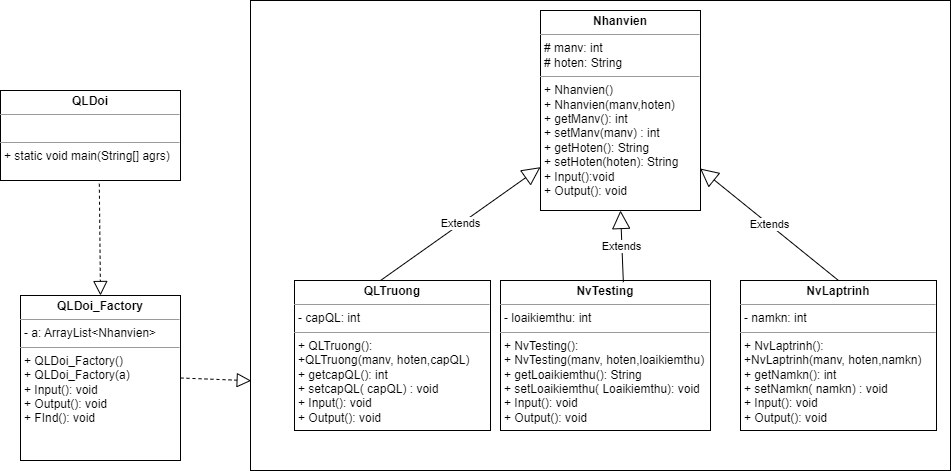

The diagram above was exported from draw.io. Its source (the exported page's mxGraphModel, read from the mxfile embedded in the PNG):
<mxGraphModel dx="1249" dy="550" grid="1" gridSize="10" guides="1" tooltips="1" connect="1" arrows="1" fold="1" page="1" pageScale="1" pageWidth="827" pageHeight="1169" math="0" shadow="0">
  <root>
    <mxCell id="WIyWlLk6GJQsqaUBKTNV-0" />
    <mxCell id="WIyWlLk6GJQsqaUBKTNV-1" parent="WIyWlLk6GJQsqaUBKTNV-0" />
    <mxCell id="RB4le4XAlsYQLQBdt5hW-1" value="" style="html=1;whiteSpace=wrap;" vertex="1" parent="WIyWlLk6GJQsqaUBKTNV-1">
      <mxGeometry x="290" y="150" width="700" height="470" as="geometry" />
    </mxCell>
    <mxCell id="RB4le4XAlsYQLQBdt5hW-0" value="&lt;p style=&quot;margin:0px;margin-top:4px;text-align:center;&quot;&gt;&lt;b&gt;Nhanvien&lt;/b&gt;&lt;/p&gt;&lt;hr size=&quot;1&quot;&gt;&lt;p style=&quot;margin:0px;margin-left:4px;&quot;&gt;# manv: int&amp;nbsp;&lt;/p&gt;&lt;p style=&quot;margin:0px;margin-left:4px;&quot;&gt;# hoten: String&amp;nbsp;&lt;/p&gt;&lt;hr size=&quot;1&quot;&gt;&lt;p style=&quot;margin:0px;margin-left:4px;&quot;&gt;+ Nhanvien()&lt;/p&gt;&lt;p style=&quot;margin:0px;margin-left:4px;&quot;&gt;+ Nhanvien(manv,hoten)&lt;/p&gt;&lt;p style=&quot;margin:0px;margin-left:4px;&quot;&gt;+ getManv(): int&amp;nbsp;&lt;/p&gt;&lt;p style=&quot;margin:0px;margin-left:4px;&quot;&gt;+ setManv(manv) : int&lt;/p&gt;&lt;p style=&quot;margin:0px;margin-left:4px;&quot;&gt;+ getHoten(): String&lt;/p&gt;&lt;p style=&quot;margin:0px;margin-left:4px;&quot;&gt;+ setHoten(hoten): String&lt;/p&gt;&lt;p style=&quot;margin:0px;margin-left:4px;&quot;&gt;+ Input():void&lt;/p&gt;&lt;p style=&quot;margin:0px;margin-left:4px;&quot;&gt;+ Output(): void&lt;/p&gt;" style="verticalAlign=top;align=left;overflow=fill;fontSize=12;fontFamily=Helvetica;html=1;whiteSpace=wrap;" vertex="1" parent="WIyWlLk6GJQsqaUBKTNV-1">
      <mxGeometry x="580" y="160" width="160" height="200" as="geometry" />
    </mxCell>
    <mxCell id="RB4le4XAlsYQLQBdt5hW-3" value="&lt;p style=&quot;margin:0px;margin-top:4px;text-align:center;&quot;&gt;&lt;b&gt;QLTruong&lt;/b&gt;&lt;/p&gt;&lt;hr size=&quot;1&quot;&gt;&lt;p style=&quot;margin:0px;margin-left:4px;&quot;&gt;- capQL: int&lt;/p&gt;&lt;hr size=&quot;1&quot;&gt;&lt;p style=&quot;margin:0px;margin-left:4px;&quot;&gt;+ QLTruong():&lt;/p&gt;&lt;p style=&quot;margin:0px;margin-left:4px;&quot;&gt;+QLTruong(manv, hoten,capQL)&lt;/p&gt;&lt;p style=&quot;margin:0px;margin-left:4px;&quot;&gt;+ getcapQL(): int&lt;/p&gt;&lt;p style=&quot;margin:0px;margin-left:4px;&quot;&gt;+ setcapQL( capQL) : void&lt;/p&gt;&lt;p style=&quot;margin:0px;margin-left:4px;&quot;&gt;+ Input(): void&lt;/p&gt;&lt;p style=&quot;margin:0px;margin-left:4px;&quot;&gt;+ Output(): void&lt;/p&gt;&lt;p style=&quot;margin:0px;margin-left:4px;&quot;&gt;&lt;br&gt;&lt;/p&gt;" style="verticalAlign=top;align=left;overflow=fill;fontSize=12;fontFamily=Helvetica;html=1;whiteSpace=wrap;" vertex="1" parent="WIyWlLk6GJQsqaUBKTNV-1">
      <mxGeometry x="334" y="430" width="196" height="150" as="geometry" />
    </mxCell>
    <mxCell id="RB4le4XAlsYQLQBdt5hW-4" value="&lt;p style=&quot;margin:0px;margin-top:4px;text-align:center;&quot;&gt;&lt;b&gt;NvTesting&lt;/b&gt;&lt;/p&gt;&lt;hr size=&quot;1&quot;&gt;&lt;p style=&quot;margin:0px;margin-left:4px;&quot;&gt;- loaikiemthu: int&lt;/p&gt;&lt;hr size=&quot;1&quot;&gt;&lt;p style=&quot;margin:0px;margin-left:4px;&quot;&gt;+ NvTesting():&lt;/p&gt;&lt;p style=&quot;margin:0px;margin-left:4px;&quot;&gt;+ NvTesting(manv, hoten,loaikiemthu)&lt;/p&gt;&lt;p style=&quot;margin:0px;margin-left:4px;&quot;&gt;+ getLoaikiemthu(): String&lt;/p&gt;&lt;p style=&quot;margin:0px;margin-left:4px;&quot;&gt;+ setLoaikiemthu( Loaikiemthu): void&lt;/p&gt;&lt;p style=&quot;margin:0px;margin-left:4px;&quot;&gt;+ Input(): void&lt;/p&gt;&lt;p style=&quot;margin:0px;margin-left:4px;&quot;&gt;+ Output(): void&lt;/p&gt;&lt;p style=&quot;margin:0px;margin-left:4px;&quot;&gt;&lt;br&gt;&lt;/p&gt;" style="verticalAlign=top;align=left;overflow=fill;fontSize=12;fontFamily=Helvetica;html=1;whiteSpace=wrap;" vertex="1" parent="WIyWlLk6GJQsqaUBKTNV-1">
      <mxGeometry x="540" y="430" width="210" height="150" as="geometry" />
    </mxCell>
    <mxCell id="RB4le4XAlsYQLQBdt5hW-5" value="&lt;p style=&quot;margin:0px;margin-top:4px;text-align:center;&quot;&gt;&lt;b&gt;NvLaptrinh&lt;/b&gt;&lt;/p&gt;&lt;hr size=&quot;1&quot;&gt;&lt;p style=&quot;margin:0px;margin-left:4px;&quot;&gt;- namkn: int&lt;/p&gt;&lt;hr size=&quot;1&quot;&gt;&lt;p style=&quot;margin:0px;margin-left:4px;&quot;&gt;+ NvLaptrinh():&lt;/p&gt;&lt;p style=&quot;margin:0px;margin-left:4px;&quot;&gt;+NvLaptrinh(manv, hoten,namkn)&lt;/p&gt;&lt;p style=&quot;margin:0px;margin-left:4px;&quot;&gt;+ getNamkn(): int&lt;/p&gt;&lt;p style=&quot;margin:0px;margin-left:4px;&quot;&gt;+ setNamkn( namkn) : void&lt;/p&gt;&lt;p style=&quot;margin:0px;margin-left:4px;&quot;&gt;+ Input(): void&lt;/p&gt;&lt;p style=&quot;margin:0px;margin-left:4px;&quot;&gt;+ Output(): void&lt;/p&gt;&lt;p style=&quot;margin:0px;margin-left:4px;&quot;&gt;&lt;br&gt;&lt;/p&gt;" style="verticalAlign=top;align=left;overflow=fill;fontSize=12;fontFamily=Helvetica;html=1;whiteSpace=wrap;" vertex="1" parent="WIyWlLk6GJQsqaUBKTNV-1">
      <mxGeometry x="780" y="430" width="196" height="150" as="geometry" />
    </mxCell>
    <mxCell id="RB4le4XAlsYQLQBdt5hW-6" value="&lt;p style=&quot;margin:0px;margin-top:4px;text-align:center;&quot;&gt;&lt;b&gt;QLDoi&lt;/b&gt;&lt;/p&gt;&lt;hr size=&quot;1&quot;&gt;&lt;p style=&quot;margin:0px;margin-left:4px;&quot;&gt;&lt;br&gt;&lt;/p&gt;&lt;hr size=&quot;1&quot;&gt;&lt;p style=&quot;margin:0px;margin-left:4px;&quot;&gt;+ static void main(String[] agrs)&lt;/p&gt;" style="verticalAlign=top;align=left;overflow=fill;fontSize=12;fontFamily=Helvetica;html=1;whiteSpace=wrap;" vertex="1" parent="WIyWlLk6GJQsqaUBKTNV-1">
      <mxGeometry x="40" y="240" width="180" height="90" as="geometry" />
    </mxCell>
    <mxCell id="RB4le4XAlsYQLQBdt5hW-7" value="&lt;p style=&quot;margin:0px;margin-top:4px;text-align:center;&quot;&gt;&lt;b&gt;QLDoi_Factory&lt;/b&gt;&lt;/p&gt;&lt;hr size=&quot;1&quot;&gt;&lt;p style=&quot;margin:0px;margin-left:4px;&quot;&gt;- a: ArrayList&amp;lt;Nhanvien&amp;gt;&lt;/p&gt;&lt;hr size=&quot;1&quot;&gt;&lt;p style=&quot;margin:0px;margin-left:4px;&quot;&gt;+ QLDoi_Factory()&lt;/p&gt;&lt;p style=&quot;margin:0px;margin-left:4px;&quot;&gt;+ QLDoi_Factory(a)&lt;/p&gt;&lt;p style=&quot;margin:0px;margin-left:4px;&quot;&gt;+ Input(): void&lt;/p&gt;&lt;p style=&quot;margin:0px;margin-left:4px;&quot;&gt;+ Output(): void&lt;/p&gt;&lt;p style=&quot;margin:0px;margin-left:4px;&quot;&gt;+ FInd(): void&lt;/p&gt;" style="verticalAlign=top;align=left;overflow=fill;fontSize=12;fontFamily=Helvetica;html=1;whiteSpace=wrap;" vertex="1" parent="WIyWlLk6GJQsqaUBKTNV-1">
      <mxGeometry x="60" y="445" width="160" height="165" as="geometry" />
    </mxCell>
    <mxCell id="RB4le4XAlsYQLQBdt5hW-11" value="Extends" style="endArrow=block;endSize=16;endFill=0;html=1;rounded=0;exitX=0.439;exitY=0;exitDx=0;exitDy=0;exitPerimeter=0;" edge="1" parent="WIyWlLk6GJQsqaUBKTNV-1" source="RB4le4XAlsYQLQBdt5hW-3" target="RB4le4XAlsYQLQBdt5hW-0">
      <mxGeometry width="160" relative="1" as="geometry">
        <mxPoint x="330" y="390" as="sourcePoint" />
        <mxPoint x="490" y="390" as="targetPoint" />
      </mxGeometry>
    </mxCell>
    <mxCell id="RB4le4XAlsYQLQBdt5hW-12" value="Extends" style="endArrow=block;endSize=16;endFill=0;html=1;rounded=0;exitX=0.585;exitY=0.011;exitDx=0;exitDy=0;exitPerimeter=0;entryX=0.5;entryY=1;entryDx=0;entryDy=0;" edge="1" parent="WIyWlLk6GJQsqaUBKTNV-1" source="RB4le4XAlsYQLQBdt5hW-4" target="RB4le4XAlsYQLQBdt5hW-0">
      <mxGeometry width="160" relative="1" as="geometry">
        <mxPoint x="430" y="440" as="sourcePoint" />
        <mxPoint x="590" y="327" as="targetPoint" />
      </mxGeometry>
    </mxCell>
    <mxCell id="RB4le4XAlsYQLQBdt5hW-13" value="Extends" style="endArrow=block;endSize=16;endFill=0;html=1;rounded=0;exitX=0.5;exitY=0;exitDx=0;exitDy=0;entryX=0.997;entryY=0.79;entryDx=0;entryDy=0;entryPerimeter=0;" edge="1" parent="WIyWlLk6GJQsqaUBKTNV-1" source="RB4le4XAlsYQLQBdt5hW-5" target="RB4le4XAlsYQLQBdt5hW-0">
      <mxGeometry width="160" relative="1" as="geometry">
        <mxPoint x="440" y="450" as="sourcePoint" />
        <mxPoint x="600" y="337" as="targetPoint" />
      </mxGeometry>
    </mxCell>
    <mxCell id="RB4le4XAlsYQLQBdt5hW-15" value="" style="endArrow=block;dashed=1;endFill=0;endSize=12;html=1;rounded=0;entryX=0.5;entryY=0;entryDx=0;entryDy=0;exitX=0.549;exitY=1.036;exitDx=0;exitDy=0;exitPerimeter=0;" edge="1" parent="WIyWlLk6GJQsqaUBKTNV-1" source="RB4le4XAlsYQLQBdt5hW-6" target="RB4le4XAlsYQLQBdt5hW-7">
      <mxGeometry width="160" relative="1" as="geometry">
        <mxPoint x="100" y="370" as="sourcePoint" />
        <mxPoint x="260" y="370" as="targetPoint" />
      </mxGeometry>
    </mxCell>
    <mxCell id="RB4le4XAlsYQLQBdt5hW-16" value="" style="endArrow=block;dashed=1;endFill=0;endSize=12;html=1;rounded=0;entryX=0.001;entryY=0.809;entryDx=0;entryDy=0;exitX=1;exitY=0.5;exitDx=0;exitDy=0;entryPerimeter=0;" edge="1" parent="WIyWlLk6GJQsqaUBKTNV-1" source="RB4le4XAlsYQLQBdt5hW-7" target="RB4le4XAlsYQLQBdt5hW-1">
      <mxGeometry width="160" relative="1" as="geometry">
        <mxPoint x="149" y="343" as="sourcePoint" />
        <mxPoint x="150" y="455" as="targetPoint" />
      </mxGeometry>
    </mxCell>
  </root>
</mxGraphModel>